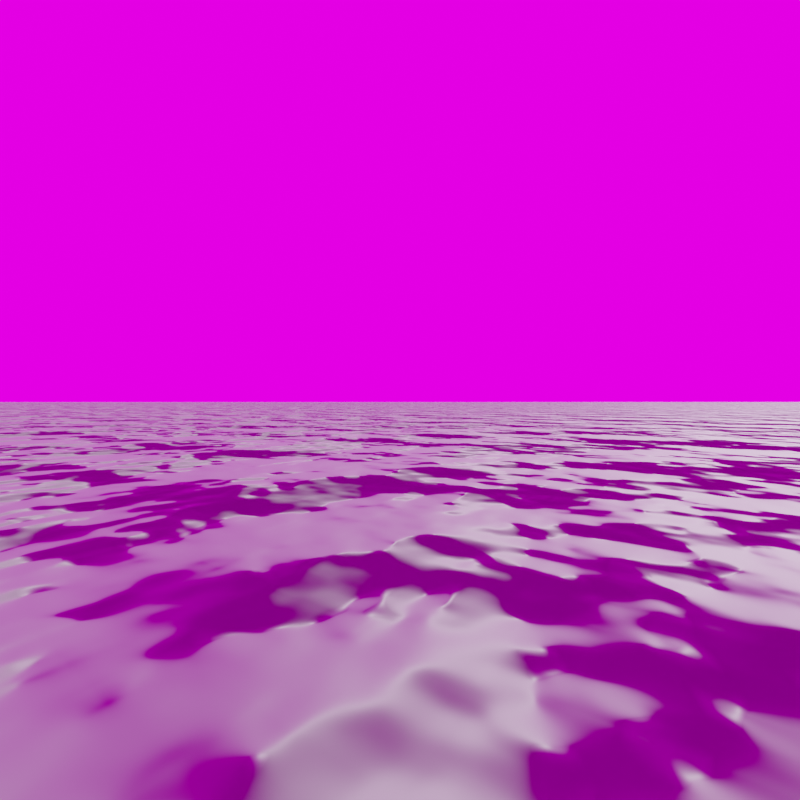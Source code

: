 # Source: ocean.blend  (saved by Blender 3.6.13; exported with 4.5.12 LTS)
import bpy
from mathutils import Matrix  # noqa: F401  (used for matrix-valued properties, if any)

bpy.ops.wm.read_factory_settings(use_empty=True)
scene = bpy.context.scene
scene.name = 'Scene'

# ---- collections
col_collection = bpy.data.collections.new('Collection'); scene.collection.children.link(col_collection)

# ---- images (referenced by path relative to the original .blend; pixels are not part of the script)
import os
ASSET_DIR = os.environ.get("B2B_ASSET_DIR", "")  # directory of the original .blend (textures are referenced by path, not embedded)
HERE = os.path.dirname(os.path.abspath(__file__))  # packed textures are extracted next to this script under _unpacked/

def load_image(name, relpath, width, height, colorspace="sRGB"):
    """Load a texture the original file referenced (path relative to the .blend, or extracted next to this script)."""
    p = next((c for c in (os.path.join(HERE, relpath), os.path.join(ASSET_DIR, relpath)) if relpath and os.path.exists(c)), "")
    if p:
        img = bpy.data.images.load(p, check_existing=True)
        img.name = name
    else:  # same state as the original file: an image datablock whose file is absent (Cycles renders it pink)
        img = bpy.data.images.new(name, width, height)
        img.source = "FILE"
        img.filepath = "//" + (relpath or name)
    img.colorspace_settings.name = colorspace
    return img
img_img_1513_png = load_image('IMG_1513.PNG', 'IMG_1513.PNG', 1024, 1024, 'sRGB')
img_img_1514_png = load_image('IMG_1514.PNG', 'IMG_1514.PNG', 1024, 1024, 'sRGB')
img_kloofendal_43d_clear_puresky_8k_hdr = load_image('kloofendal_43d_clear_puresky_8k.hdr', 'kloofendal_43d_clear_puresky_8k.hdr', 1024, 1024, 'Linear Rec.709')

# ---- materials (node trees are filled in below, after node groups)
mat_material_002 = bpy.data.materials.new('Material.002')
mat_material_002.use_transparent_shadow = False
mat_material_003 = bpy.data.materials.new('Material.003')
mat_material_003.surface_render_method = 'BLENDED'
mat_material_003.blend_method = 'BLEND'
mat_material_004 = bpy.data.materials.new('Material.004')
mat_material_004.surface_render_method = 'BLENDED'
mat_material_004.blend_method = 'BLEND'

# ---- material node trees
mat_material_002.use_nodes = True; mat_material_002.node_tree.nodes.clear()
_N = mat_material_002.node_tree.nodes; _L = mat_material_002.node_tree.links
n0 = _N.new('ShaderNodeNewGeometry'); n0.name = 'Geometry'; n0.location = (-793, 248)
n1 = _N.new('ShaderNodeMapping'); n1.name = 'Mapping'; n1.location = (-574, 265)
n1.inputs[2].default_value = (0.0, 0.0, 0.5899)
n2 = _N.new('ShaderNodeTexNoise'); n2.name = 'Noise Texture'; n2.location = (-356, 211)
n2.noise_dimensions = '2D'
n2.inputs[2].default_value = 0.45
n2.inputs[3].default_value = 3.2
n2.inputs[4].default_value = 0.4167
n3 = _N.new('ShaderNodeBump'); n3.name = 'Bump'; n3.location = (-116, 257)
n3.inputs[1].default_value = 20.0
n3.inputs[2].default_value = 1.0
n4 = _N.new('ShaderNodeOutputMaterial'); n4.name = 'Material Output'; n4.location = (589, 308)
n5 = _N.new('ShaderNodeBsdfPrincipled'); n5.name = 'Principled BSDF'; n5.location = (215, 290)
n5.distribution = 'GGX'
n5.subsurface_method = 'RANDOM_WALK_SKIN'
n5.inputs[0].default_value = (0.2518, 0.2518, 0.2518, 1.0)
n5.inputs[1].default_value = 1.0
n5.inputs[2].default_value = 0.7568
n5.inputs[3].default_value = 0.0
n5.inputs[11].default_value = 1.01
n5.inputs[13].default_value = 1.0
n5.inputs[20].default_value = 0.0
_L.new(n5.outputs[0], n4.inputs[0])
_L.new(n0.outputs[0], n1.inputs[0])
_L.new(n1.outputs[0], n2.inputs[0])
_L.new(n3.outputs[0], n5.inputs[5])
_L.new(n2.outputs[0], n3.inputs[3])
n4.is_active_output = True
mat_material_003.use_nodes = True; mat_material_003.node_tree.nodes.clear()
_N = mat_material_003.node_tree.nodes; _L = mat_material_003.node_tree.links
n0 = _N.new('ShaderNodeOutputMaterial'); n0.name = 'Material Output'; n0.location = (550, 300)
n1 = _N.new('ShaderNodeTexImage'); n1.name = 'Image Texture'; n1.location = (-280, 260)
n1.image = img_img_1513_png
n2 = _N.new('ShaderNodeBsdfPrincipled'); n2.name = 'Principled BSDF'; n2.location = (47, 186)
n2.distribution = 'GGX'
n2.subsurface_method = 'RANDOM_WALK_SKIN'
n2.inputs[2].default_value = 0.0
n2.inputs[3].default_value = 1.45
n2.inputs[13].default_value = 0.0
n2.inputs[27].default_value = (0.0, 0.0, 0.0, 1.0)
n2.inputs[28].default_value = 1.0
_L.new(n1.outputs[0], n2.inputs[0])
_L.new(n2.outputs[0], n0.inputs[0])
_L.new(n1.outputs[1], n2.inputs[4])
n0.is_active_output = True
mat_material_004.use_nodes = True; mat_material_004.node_tree.nodes.clear()
_N = mat_material_004.node_tree.nodes; _L = mat_material_004.node_tree.links
n0 = _N.new('ShaderNodeOutputMaterial'); n0.name = 'Material Output'; n0.location = (550, 300)
n1 = _N.new('ShaderNodeTexImage'); n1.name = 'Image Texture'; n1.location = (-280, 260)
n1.image = img_img_1514_png
n2 = _N.new('ShaderNodeBsdfPrincipled'); n2.name = 'Principled BSDF'; n2.location = (47, 186)
n2.distribution = 'GGX'
n2.subsurface_method = 'RANDOM_WALK_SKIN'
n2.inputs[2].default_value = 0.0
n2.inputs[3].default_value = 1.45
n2.inputs[11].default_value = 1.01
n2.inputs[13].default_value = 0.0
n2.inputs[27].default_value = (0.0, 0.0, 0.0, 1.0)
n2.inputs[28].default_value = 1.0
_L.new(n1.outputs[0], n2.inputs[0])
_L.new(n2.outputs[0], n0.inputs[0])
_L.new(n1.outputs[1], n2.inputs[4])
n0.is_active_output = True

# ---- world
world_world = bpy.data.worlds.new('World'); scene.world = world_world
world_world.use_nodes = True; world_world.node_tree.nodes.clear()
_N = world_world.node_tree.nodes; _L = world_world.node_tree.links
n0 = _N.new('ShaderNodeOutputWorld'); n0.name = 'World Output'; n0.location = (644, 359)
n1 = _N.new('ShaderNodeBackground'); n1.name = 'Background'; n1.location = (399, 328)
n2 = _N.new('ShaderNodeTexEnvironment'); n2.name = 'Environment Texture'; n2.location = (109, 288)
n2.image = img_kloofendal_43d_clear_puresky_8k_hdr
_L.new(n1.outputs[0], n0.inputs[0])
_L.new(n2.outputs[0], n1.inputs[0])
n0.is_active_output = True
world_world.color = (0.05088, 0.05088, 0.05088)
world_world.use_sun_shadow = False
world_world.sun_shadow_jitter_overblur = 0.0

# ---- cameras
cam_camera = bpy.data.cameras.new('Camera')
cam_camera.clip_end = 200.0
cam_camera.lens = 18.0
cam_camera.ortho_scale = 7.314
cam_camera.lens_unit = 'FOV'

# ---- meshes
me_circle = bpy.data.meshes.new('Circle')
me_circle.from_pydata([(0.0, 0.0, 0.0), (0.0, 500.0, 0.0), (-97.55, 490.4, 0.0), (-191.3, 461.9, 0.0), (-277.8, 415.7, 0.0), (-353.6, 353.6, 0.0), (-415.7, 277.8, 0.0), (-461.9, 191.3, 0.0), (-490.4, 97.55, 0.0), (-500.0, 0.0, 0.0), (-490.4, -97.55, 0.0), (-461.9, -191.3, 0.0), (-415.7, -277.8, 0.0), (-353.6, -353.6, 0.0), (-277.8, -415.7, 0.0), (-191.3, -461.9, 0.0), (-97.55, -490.4, 0.0), (0.0, -500.0, 0.0), (97.55, -490.4, 0.0), (191.3, -461.9, 0.0), (277.8, -415.7, 0.0), (353.6, -353.6, 0.0), (415.7, -277.8, 0.0), (461.9, -191.3, 0.0), (490.4, -97.55, 0.0), (500.0, 0.0, 0.0), (490.4, 97.55, 0.0), (461.9, 191.3, 0.0), (415.7, 277.8, 0.0), (353.6, 353.6, 0.0), (277.8, 415.7, 0.0), (191.3, 461.9, 0.0), (97.55, 490.4, 0.0)], [], [(0, 1, 2), (0, 2, 3), (0, 3, 4), (0, 4, 5), (0, 5, 6), (0, 6, 7), (0, 7, 8), (0, 8, 9), (0, 9, 10), (0, 10, 11), (0, 11, 12), (0, 12, 13), (0, 13, 14), (0, 14, 15), (0, 15, 16), (0, 16, 17), (0, 17, 18), (0, 18, 19), (0, 19, 20), (0, 20, 21), (0, 21, 22), (0, 22, 23), (0, 23, 24), (0, 24, 25), (0, 25, 26), (0, 26, 27), (0, 27, 28), (0, 28, 29), (0, 29, 30), (0, 30, 31), (0, 31, 32), (0, 32, 1)])
_uv = me_circle.uv_layers.new(name='UVMap')
_uv.uv.foreach_set('vector', [0.5, 0.5, 0.5, 1.0, 0.4025, 0.9904, 0.5, 0.5, 0.4025, 0.9904, 0.3087, 0.9619, 0.5, 0.5, 0.3087, 0.9619, 0.2222, 0.9157, 0.5, 0.5, 0.2222, 0.9157, 0.1464, 0.8536, 0.5, 0.5, 0.1464, 0.8536, 0.08427, 0.7778, 0.5, 0.5, 0.08427, 0.7778, 0.03806, 0.6913, 0.5, 0.5, 0.03806, 0.6913, 0.009607, 0.5975, 0.5, 0.5, 0.009607, 0.5975, 0.0, 0.5, 0.5, 0.5, 0.0, 0.5, 0.009607, 0.4025, 0.5, 0.5, 0.009607, 0.4025, 0.03806, 0.3087, 0.5, 0.5, 0.03806, 0.3087, 0.08427, 0.2222, 0.5, 0.5, 0.08427, 0.2222, 0.1464, 0.1464, 0.5, 0.5, 0.1464, 0.1464, 0.2222, 0.08427, 0.5, 0.5, 0.2222, 0.08427, 0.3087, 0.03806, 0.5, 0.5, 0.3087, 0.03806, 0.4025, 0.009607, 0.5, 0.5, 0.4025, 0.009607, 0.5, 0.0, 0.5, 0.5, 0.5, 0.0, 0.5975, 0.009607, 0.5, 0.5, 0.5975, 0.009607, 0.6913, 0.03806, 0.5, 0.5, 0.6913, 0.03806, 0.7778, 0.08427, 0.5, 0.5, 0.7778, 0.08427, 0.8536, 0.1464, 0.5, 0.5, 0.8536, 0.1464, 0.9157, 0.2222, 0.5, 0.5, 0.9157, 0.2222, 0.9619, 0.3087, 0.5, 0.5, 0.9619, 0.3087, 0.9904, 0.4025, 0.5, 0.5, 0.9904, 0.4025, 1.0, 0.5, 0.5, 0.5, 1.0, 0.5, 0.9904, 0.5975, 0.5, 0.5, 0.9904, 0.5975, 0.9619, 0.6913, 0.5, 0.5, 0.9619, 0.6913, 0.9157, 0.7778, 0.5, 0.5, 0.9157, 0.7778, 0.8536, 0.8536, 0.5, 0.5, 0.8536, 0.8536, 0.7778, 0.9157, 0.5, 0.5, 0.7778, 0.9157, 0.6913, 0.9619, 0.5, 0.5, 0.6913, 0.9619, 0.5975, 0.9904, 0.5, 0.5, 0.5975, 0.9904, 0.5, 1.0])
me_circle.materials.append(mat_material_002)
me_circle.update()
me_plane_002 = bpy.data.meshes.new('Plane.002')
me_plane_002.from_pydata([(-1.0, -1.0, 0.0), (1.0, -1.0, 0.0), (-1.0, 1.0, 0.0), (1.0, 1.0, 0.0)], [], [(0, 1, 3, 2)])
_uv = me_plane_002.uv_layers.new(name='UVMap')
_uv.uv.foreach_set('vector', [0.0, 0.0, 1.0, 0.0, 1.0, 1.0, 0.0, 1.0])
me_plane_002.materials.append(mat_material_003)
me_plane_002.update()
me_plane_003 = bpy.data.meshes.new('Plane.003')
me_plane_003.from_pydata([(-1.0, -1.0, 0.0), (1.0, -1.0, 0.0), (-1.0, 1.0, 0.0), (1.0, 1.0, 0.0)], [], [(0, 1, 3, 2)])
_uv = me_plane_003.uv_layers.new(name='UVMap')
_uv.uv.foreach_set('vector', [0.0, 0.0, 1.0, 0.0, 1.0, 1.0, 0.0, 1.0])
me_plane_003.materials.append(mat_material_004)
me_plane_003.update()

# ---- objects
ob_camera = bpy.data.objects.new('Camera', cam_camera)
ob_circle = bpy.data.objects.new('Circle', me_circle)
ob_plane_001 = bpy.data.objects.new('Plane.001', me_plane_002)
ob_plane_002 = bpy.data.objects.new('Plane.002', me_plane_003)

# ---- transforms, parenting, visibility, modifiers, constraints
ob_camera.location = (0.0, 0.0, 1.0)
ob_camera.rotation_euler = (1.571, 0.0, 4.712)
ob_camera.lock_rotations_4d = False
ob_camera.empty_display_type = 'ARROWS'
ob_camera.color = (0.0, 0.0, 0.0, 0.0)
ob_camera.display_type = 'WIRE'
ob_camera.lineart.crease_threshold = 0.0
ob_circle.location = (0.0, 0.0, 0.0)
ob_plane_001.location = (0.0, 0.8974, 0.3588)
ob_plane_001.rotation_euler = (1.571, 0.0, 0.0)
ob_plane_001.scale = (0.3639, 0.4767, 0.3639)
ob_plane_002.location = (-9.326, -14.56, 1.3)
ob_plane_002.rotation_euler = (1.571, 0.0, 2.65)
ob_plane_002.scale = (3.649, 1.511, 1.511)

# ---- collection membership
col_collection.objects.link(ob_camera)
col_collection.objects.link(ob_circle)
col_collection.objects.link(ob_plane_001)
col_collection.objects.link(ob_plane_002)

# ---- scene / render settings (as saved in the file)
scene.camera = ob_camera
scene.frame_start = 1; scene.frame_end = 250; scene.frame_set(1)
scene.render.engine = 'BLENDER_EEVEE_NEXT'
scene.render.resolution_x = 1024
scene.render.resolution_y = 1024
scene.cycles.sampling_pattern = 'TABULATED_SOBOL'
scene.eevee.taa_samples = 128
scene.eevee.taa_render_samples = 128
scene.eevee.use_taa_reprojection = False
scene.eevee.volumetric_sample_distribution = 0.0
scene.eevee.bokeh_neighbor_max = 0.0
scene.view_settings.view_transform = 'Filmic'
scene.view_settings.exposure = 1.0
bpy.context.view_layer.update()

# ---- added for rendering (the .blend has no usable light): sun
light_auto_sun = bpy.data.lights.new('AutoSun', 'SUN')
light_auto_sun.energy = 3.0
light_auto_sun.angle = 0.0523599
ob_auto_sun = bpy.data.objects.new('AutoSun', light_auto_sun)
scene.collection.objects.link(ob_auto_sun)
ob_auto_sun.rotation_euler = (0.872665, 0.174533, 0.523599)
bpy.context.view_layer.update()
